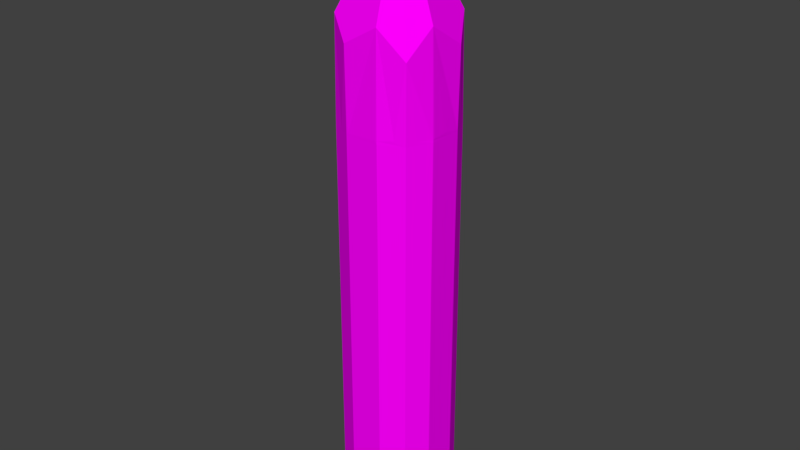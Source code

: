 # Source: WoodSpikeDamaged.blend  (saved by Blender 2.80.69; exported with 4.5.12 LTS)
import bpy
from mathutils import Matrix  # noqa: F401  (used for matrix-valued properties, if any)

bpy.ops.wm.read_factory_settings(use_empty=True)
scene = bpy.context.scene
scene.name = 'Scene'

# ---- collections
col_collection_1 = bpy.data.collections.new('Collection 1'); scene.collection.children.link(col_collection_1)

# ---- images (referenced by path relative to the original .blend; pixels are not part of the script)
import os
ASSET_DIR = os.environ.get("B2B_ASSET_DIR", "")  # directory of the original .blend (textures are referenced by path, not embedded)
HERE = os.path.dirname(os.path.abspath(__file__))  # packed textures are extracted next to this script under _unpacked/

def load_image(name, relpath, width, height, colorspace="sRGB"):
    """Load a texture the original file referenced (path relative to the .blend, or extracted next to this script)."""
    p = next((c for c in (os.path.join(HERE, relpath), os.path.join(ASSET_DIR, relpath)) if relpath and os.path.exists(c)), "")
    if p:
        img = bpy.data.images.load(p, check_existing=True)
        img.name = name
    else:  # same state as the original file: an image datablock whose file is absent (Cycles renders it pink)
        img = bpy.data.images.new(name, width, height)
        img.source = "FILE"
        img.filepath = "//" + (relpath or name)
    img.colorspace_settings.name = colorspace
    return img
img_untitled_002 = load_image('Untitled.002', 'Untitled.002.png', 1024, 1024, 'sRGB')
img_untitled_001 = load_image('Untitled.001', 'Untitled.001.png', 1024, 1024, 'sRGB')

# ---- materials (node trees are filled in below, after node groups)
mat_mat_woodspike_001 = bpy.data.materials.new('mat_woodspike.001')
mat_mat_woodspike_001.alpha_threshold = 0.0
mat_mat_woodspike_001.roughness = 0.5
mat_mat_woodspike_001.line_color = (0.0, 0.0, 0.0, 1.0)
mat_mat_woodspike = bpy.data.materials.new('mat_woodspike')
mat_mat_woodspike.alpha_threshold = 0.0
mat_mat_woodspike.roughness = 0.5
mat_mat_woodspike.line_color = (0.0, 0.0, 0.0, 1.0)

# ---- material node trees
mat_mat_woodspike_001.use_nodes = True; mat_mat_woodspike_001.node_tree.nodes.clear()
_N = mat_mat_woodspike_001.node_tree.nodes; _L = mat_mat_woodspike_001.node_tree.links
n0 = _N.new('ShaderNodeOutputMaterial'); n0.name = 'Material Output'; n0.location = (300, 300)
n1 = _N.new('ShaderNodeBsdfDiffuse'); n1.name = 'Diffuse BSDF'; n1.location = (10, 300)
n2 = _N.new('ShaderNodeTexImage'); n2.name = 'Image Texture'; n2.location = (-231, 278)
n2.width = 140
n2.image = img_untitled_002
_L.new(n1.outputs[0], n0.inputs[0])
_L.new(n2.outputs[0], n1.inputs[0])
n0.is_active_output = True
mat_mat_woodspike.use_nodes = True; mat_mat_woodspike.node_tree.nodes.clear()
_N = mat_mat_woodspike.node_tree.nodes; _L = mat_mat_woodspike.node_tree.links
n0 = _N.new('ShaderNodeOutputMaterial'); n0.name = 'Material Output'; n0.location = (300, 300)
n1 = _N.new('ShaderNodeBsdfDiffuse'); n1.name = 'Diffuse BSDF'; n1.location = (10, 300)
n2 = _N.new('ShaderNodeTexImage'); n2.name = 'Image Texture'; n2.location = (-231, 278)
n2.width = 140
n2.image = img_untitled_001
_L.new(n1.outputs[0], n0.inputs[0])
_L.new(n2.outputs[0], n1.inputs[0])
n0.is_active_output = True

# ---- world
world_world = bpy.data.worlds.new('World'); scene.world = world_world
world_world.color = (0.05088, 0.05088, 0.05088)
world_world.use_sun_shadow = False
world_world.sun_shadow_jitter_overblur = 0.0
world_world.cycles.sampling_method = 'MANUAL'

# ---- meshes
me_cube_002 = bpy.data.meshes.new('Cube.002')
me_cube_002.from_pydata([(0.0, 0.0, 4.49), (0.0, 0.3, 4.026), (0.0, -0.3, 4.0), (-0.3, 0.0, 4.0), (0.3, 0.0, 4.1), (0.3, -0.3, 4.099), (-0.3, -0.3, 4.007), (-0.3, 0.3, 4.045), (0.3, 0.3, 4.064), (0.0, 0.45, 4.043), (0.0, -0.15, 4.262), (-0.45, 0.0, 4.115), (0.15, 0.0, 4.142), (0.0, 0.15, 4.064), (0.0, -0.45, 4.015), (-0.15, 0.0, 4.242), (0.45, 0.0, 4.068), (0.3, -0.15, 4.038), (0.15, -0.3, 4.055), (-0.3, -0.15, 4.117), (-0.15, -0.3, 4.197), (-0.3, 0.15, 4.204), (-0.15, 0.3, 4.003), (0.3, 0.15, 4.045), (0.15, 0.3, 4.008), (0.45, 0.15, 4.021), (0.15, 0.15, 4.201), (0.15, 0.45, 4.041), (-0.15, 0.15, 4.035), (-0.45, 0.15, 4.035), (-0.15, -0.45, 4.03), (-0.45, -0.15, 4.076), (0.15, -0.45, 4.051), (0.15, -0.15, 4.108), (0.45, -0.15, 4.043), (-0.15, -0.15, 4.304), (-0.15, 0.45, 4.012), (-0.3785, -0.3832, 4.994), (0.4003, -0.4003, 4.728), (-0.3859, 0.3866, 4.653), (-0.4502, 0.131, 4.967), (0.1691, 0.5109, 4.744), (-0.1677, -0.5058, 4.801), (0.3781, 0.3807, 4.993), (0.01579, -0.008568, 6.016), (0.5113, 0.1686, 4.768), (0.476, -0.1578, 4.988), (-0.5113, -0.1686, 4.743), (-0.1372, 0.4519, 4.969), (0.157, -0.4818, 4.99), (0.5007, 0.0, 4.045), (0.5004, -0.15, 4.029), (0.4993, -0.1664, 4.027), (0.45, -0.2685, 4.028), (0.4344, -0.3, 4.032), (0.3897, -0.3897, 4.027), (0.3, -0.4348, 4.049), (0.2692, -0.45, 4.045), (0.1663, -0.4994, 4.033), (0.15, -0.5002, 4.034), (0.0, -0.5001, 4.01), (-0.15, -0.5001, 4.02), (-0.2675, -0.45, 4.018), (-0.3, -0.4338, 4.014), (-0.1667, -0.5001, 4.018), (-0.434, -0.3, 4.017), (-0.45, -0.2682, 4.031), (-0.3891, -0.3892, 4.014), (-0.5012, 0.0, 4.076), (-0.5008, -0.15, 4.051), (-0.5007, -0.1668, 4.044), (0.5002, 0.15, 4.014), (-0.5004, 0.15, 4.023), (0.4343, 0.3, 4.038), (0.45, 0.2682, 4.032), (-0.4988, 0.1658, 4.024), (-0.45, 0.2667, 4.036), (0.5002, 0.1667, 4.014), (-0.4334, 0.3, 4.037), (0.3, 0.4343, 4.038), (0.2684, 0.45, 4.036), (-0.3, 0.4334, 4.042), (-0.3891, 0.3891, 4.032), (0.3889, 0.389, 4.028), (-0.2667, 0.45, 4.035), (0.1668, 0.5004, 4.026), (0.15, 0.5004, 4.027), (0.0, 0.5004, 4.029), (-0.1664, 0.4996, 4.008), (-0.15, 0.5001, 4.008)], [], [(36, 89, 87, 9), (35, 15, 0, 10), (34, 16, 50, 51), (33, 12, 4, 17), (32, 18, 5, 56, 57), (31, 11, 3, 19), (30, 20, 2, 14), (29, 76, 78, 7, 21), (28, 22, 1, 13), (27, 86, 85, 80), (26, 24, 8, 23), (25, 74, 77, 71), (23, 8, 73, 74, 25), (4, 23, 25, 16), (16, 25, 71, 50), (13, 1, 24, 26), (0, 13, 26, 12), (12, 26, 23, 4), (9, 87, 86, 27), (1, 9, 27, 24), (24, 27, 80, 79, 8), (21, 7, 22, 28), (3, 21, 28, 15), (15, 28, 13, 0), (11, 29, 21, 3), (14, 2, 18, 32), (10, 0, 12, 33), (2, 10, 33, 18), (18, 33, 17, 5), (17, 4, 16, 34), (5, 17, 34, 53, 54), (19, 3, 15, 35), (6, 19, 35, 20), (20, 35, 10, 2), (7, 81, 84, 36, 22), (22, 36, 9, 1), (8, 79, 83, 73), (40, 47, 44), (38, 46, 44), (43, 41, 44), (39, 40, 44), (42, 49, 44), (47, 37, 44), (37, 42, 44), (49, 38, 44), (46, 45, 44), (45, 43, 44), (41, 48, 44), (48, 39, 44), (65, 6, 63, 67), (63, 6, 20, 30, 62), (60, 14, 32, 59), (81, 7, 78, 82), (52, 51, 50, 71, 77, 45, 46), (53, 34, 51, 52), (70, 66, 65, 67, 37, 47), (75, 72, 68, 69, 70, 47, 40), (77, 74, 73, 83, 43, 45), (76, 29, 72, 75), (89, 36, 84, 88), (55, 54, 53, 52, 46, 38), (64, 61, 60, 59, 58, 49, 42), (62, 30, 61, 64), (82, 78, 76, 75, 40, 39), (67, 63, 62, 64, 42, 37), (59, 32, 57, 58), (83, 79, 80, 85, 41, 43), (69, 31, 66, 70), (88, 84, 81, 82, 39, 48), (72, 29, 11, 68), (85, 86, 87, 89, 88, 48, 41), (68, 11, 31, 69), (58, 57, 56, 55, 38, 49), (56, 5, 54, 55), (66, 31, 19, 6, 65), (61, 30, 14, 60)])
_uv = me_cube_002.uv_layers.new(name='UVMap')
_uv.uv.foreach_set('vector', [0.2804, 0.8855, 0.2647, 0.8855, 0.2645, 0.8363, 0.2801, 0.8361, 0.4648, 0.8822, 0.4185, 0.8829, 0.4147, 0.8309, 0.4656, 0.8337, 0.4696, 0.6894, 0.4219, 0.689, 0.4224, 0.6727, 0.4699, 0.6731, 0.4682, 0.7866, 0.4204, 0.7861, 0.4213, 0.7376, 0.4695, 0.7385, 0.5637, 0.7875, 0.5163, 0.7873, 0.5158, 0.7378, 0.559, 0.7385, 0.5639, 0.7486, 0.4681, 0.983, 0.4202, 0.9825, 0.4222, 0.9349, 0.4676, 0.9335, 0.5637, 0.8857, 0.5137, 0.8836, 0.5171, 0.837, 0.5641, 0.8369, 0.3743, 0.9834, 0.3375, 0.9833, 0.327, 0.9779, 0.327, 0.9342, 0.3717, 0.9323, 0.3746, 0.8854, 0.3278, 0.8857, 0.3276, 0.8364, 0.3743, 0.836, 0.2803, 0.7871, 0.2646, 0.7873, 0.2647, 0.7818, 0.2805, 0.7485, 0.3722, 0.7853, 0.3281, 0.7876, 0.3273, 0.7379, 0.3749, 0.7382, 0.3754, 0.6895, 0.338, 0.6893, 0.3703, 0.6732, 0.3756, 0.6732, 0.3749, 0.7382, 0.3273, 0.7379, 0.3279, 0.6944, 0.338, 0.6893, 0.3754, 0.6895, 0.4213, 0.7376, 0.3749, 0.7382, 0.3754, 0.6895, 0.4219, 0.689, 0.4219, 0.689, 0.3754, 0.6895, 0.3756, 0.6732, 0.4224, 0.6727, 0.3743, 0.836, 0.3276, 0.8364, 0.3281, 0.7876, 0.3722, 0.7853, 0.6879, 0.7958, 0.6258, 0.6768, 0.6879, 0.6929, 0.6776, 0.6727, 0.4204, 0.7861, 0.3722, 0.7853, 0.3749, 0.7382, 0.4213, 0.7376, 0.2801, 0.8361, 0.2645, 0.8363, 0.2646, 0.7873, 0.2803, 0.7871, 0.3276, 0.8364, 0.2801, 0.8361, 0.2803, 0.7871, 0.3281, 0.7876, 0.3281, 0.7876, 0.2803, 0.7871, 0.2805, 0.7485, 0.2854, 0.7382, 0.3273, 0.7379, 0.3717, 0.9323, 0.327, 0.9342, 0.3278, 0.8857, 0.3746, 0.8854, 0.4222, 0.9349, 0.3717, 0.9323, 0.3746, 0.8854, 0.4185, 0.8829, 0.6093, 0.7481, 0.5799, 0.692, 0.6258, 0.6768, 0.6879, 0.7958, 0.4202, 0.9825, 0.3743, 0.9834, 0.3717, 0.9323, 0.4222, 0.9349, 0.5641, 0.8369, 0.5171, 0.837, 0.5163, 0.7873, 0.5637, 0.7875, 0.7312, 0.7123, 0.7, 0.7951, 0.6879, 0.6947, 0.7312, 0.6727, 0.5171, 0.837, 0.4656, 0.8337, 0.4682, 0.7866, 0.5163, 0.7873, 0.5163, 0.7873, 0.4682, 0.7866, 0.4695, 0.7385, 0.5158, 0.7378, 0.4695, 0.7385, 0.4213, 0.7376, 0.4219, 0.689, 0.4696, 0.6894, 0.5158, 0.7378, 0.4695, 0.7385, 0.4696, 0.6894, 0.5072, 0.6896, 0.517, 0.6947, 0.0501, 0.7266, 0.08515, 0.7768, 0.01805, 0.7701, 0.0, 0.7205, 0.08515, 0.679, 0.0501, 0.7266, 0.0, 0.7205, 0.03419, 0.6729, 0.5137, 0.8836, 0.4648, 0.8822, 0.4656, 0.8337, 0.5171, 0.837, 0.327, 0.9342, 0.285, 0.9342, 0.2799, 0.9234, 0.2804, 0.8855, 0.3278, 0.8857, 0.3278, 0.8857, 0.2804, 0.8855, 0.2801, 0.8361, 0.3276, 0.8364, 0.3273, 0.7379, 0.2854, 0.7382, 0.3, 0.7093, 0.3279, 0.6944, 0.9242, 0.3657, 0.8337, 0.4445, 0.8586, 0.0, 0.2645, 0.2395, 0.3392, 0.3175, 0.4009, 0.6727, 0.0, 0.3117, 0.06987, 0.2274, 0.09435, 0.6729, 0.2482, 0.2193, 0.2645, 0.3392, 0.09435, 0.6729, 0.6904, 0.4088, 0.5886, 0.3453, 0.6373, 0.0, 0.8337, 0.4445, 0.7605, 0.3572, 0.8586, 0.0, 0.7577, 0.3437, 0.6904, 0.4088, 0.6373, 0.0, 0.5886, 0.3453, 0.5111, 0.428, 0.6373, 0.0, 0.3392, 0.3175, 0.4403, 0.2425, 0.4009, 0.6727, 0.4403, 0.2425, 0.5111, 0.3207, 0.4009, 0.6727, 0.06987, 0.2274, 0.1614, 0.3098, 0.09435, 0.6729, 0.1614, 0.3098, 0.2482, 0.2193, 0.09435, 0.6729, 0.5163, 0.9786, 0.5166, 0.9349, 0.5587, 0.9349, 0.5445, 0.964, 0.5587, 0.9349, 0.5166, 0.9349, 0.5137, 0.8836, 0.5637, 0.8857, 0.5637, 0.9243, 0.5799, 0.837, 0.5641, 0.8369, 0.5637, 0.7875, 0.5798, 0.7877, 0.285, 0.9342, 0.327, 0.9342, 0.327, 0.9779, 0.299, 0.9634, 0.3336, 0.00649, 0.3387, 0.006867, 0.3859, 0.01117, 0.433, 0.0001185, 0.4383, 0.0, 0.4403, 0.2425, 0.3392, 0.3175, 0.5072, 0.6896, 0.4696, 0.6894, 0.4699, 0.6731, 0.4751, 0.6735, 0.8326, 0.667, 0.7985, 0.6687, 0.7877, 0.6722, 0.7577, 0.6712, 0.7605, 0.3572, 0.8337, 0.4445, 0.936, 0.6701, 0.9312, 0.6705, 0.8846, 0.6553, 0.8379, 0.6647, 0.8326, 0.667, 0.8337, 0.4445, 0.9242, 0.3657, 0.4383, 0.0, 0.4715, 0.007719, 0.482, 0.01025, 0.5111, 0.009065, 0.5111, 0.3207, 0.4403, 0.2425, 0.3375, 0.9833, 0.3743, 0.9834, 0.3744, 1.0, 0.3694, 0.9995, 0.2647, 0.8855, 0.2804, 0.8855, 0.2799, 0.9234, 0.2649, 0.8909, 0.2664, 0.01421, 0.2934, 0.01272, 0.3029, 0.0104, 0.3336, 0.00649, 0.3392, 0.3175, 0.2645, 0.2395, 0.6874, 0.6639, 0.6821, 0.6633, 0.6348, 0.6659, 0.5876, 0.6577, 0.5824, 0.6577, 0.5886, 0.3453, 0.6904, 0.4088, 0.5637, 0.9243, 0.5637, 0.8857, 0.5796, 0.8859, 0.5796, 0.8914, 1.0, 0.6579, 0.9745, 0.66, 0.965, 0.6618, 0.936, 0.6701, 0.9242, 0.3657, 1.0, 0.4593, 0.7577, 0.6635, 0.7295, 0.6641, 0.7192, 0.6631, 0.6874, 0.6639, 0.6904, 0.4088, 0.7577, 0.3437, 0.5798, 0.7877, 0.5637, 0.7875, 0.5639, 0.7486, 0.5795, 0.7824, 0.02012, 0.003902, 0.04717, 0.005646, 0.05692, 0.004611, 0.08836, 0.0, 0.06987, 0.2274, 0.0, 0.3117, 0.4685, 0.9999, 0.4681, 0.983, 0.5061, 0.9837, 0.4738, 1.0, 0.1935, 0.001325, 0.225, 0.01577, 0.2356, 0.01991, 0.2645, 0.02171, 0.2482, 0.2193, 0.1614, 0.3098, 0.3744, 1.0, 0.3743, 0.9834, 0.4202, 0.9825, 0.4208, 0.9997, 0.08836, 0.0, 0.09361, 0.0005545, 0.1407, 0.004295, 0.1883, 0.0009228, 0.1935, 0.001325, 0.1614, 0.3098, 0.06987, 0.2274, 0.4208, 0.9997, 0.4202, 0.9825, 0.4681, 0.983, 0.4685, 0.9999, 0.5824, 0.6577, 0.5501, 0.6523, 0.5404, 0.6505, 0.5121, 0.6561, 0.5111, 0.428, 0.5886, 0.3453, 0.559, 0.7385, 0.5158, 0.7378, 0.517, 0.6947, 0.5453, 0.7094, 0.5061, 0.9837, 0.4681, 0.983, 0.4676, 0.9335, 0.5166, 0.9349, 0.5163, 0.9786, 0.5796, 0.8859, 0.5637, 0.8857, 0.5641, 0.8369, 0.5799, 0.837])
_uv.active_render = True
_uv = me_cube_002.uv_layers.new(name='UVMap.001')
_uv.uv.foreach_set('vector', [0.0, 0.0, 0.0, 0.0, 0.0, 0.0, 0.0, 0.0, 0.0, 0.0, 0.0, 0.0, 0.0, 0.0, 0.0, 0.0, 0.0, 0.0, 0.0, 0.0, 0.0, 0.0, 0.0, 0.0, 0.0, 0.0, 0.0, 0.0, 0.0, 0.0, 0.0, 0.0, 0.0, 0.0, 0.0, 0.0, 0.0, 0.0, 0.0, 0.0, 0.0, 0.0, 0.0, 0.0, 0.0, 0.0, 0.0, 0.0, 0.0, 0.0, 0.0, 0.0, 0.0, 0.0, 0.0, 0.0, 0.0, 0.0, 0.0, 0.0, 0.0, 0.0, 0.0, 0.0, 0.0, 0.0, 0.0, 0.0, 0.0, 0.0, 0.0, 0.0, 0.0, 0.0, 0.0, 0.0, 0.0, 0.0, 0.0, 0.0, 0.0, 0.0, 0.0, 0.0, 0.0, 0.0, 0.0, 0.0, 0.0, 0.0, 0.0, 0.0, 0.0, 0.0, 0.0, 0.0, 0.0, 0.0, 0.0, 0.0, 0.0, 0.0, 0.0, 0.0, 0.0, 0.0, 0.0, 0.0, 0.0, 0.0, 0.0, 0.0, 0.0, 0.0, 0.0, 0.0, 0.0, 0.0, 0.0, 0.0, 0.0, 0.0, 0.0, 0.0, 0.0, 0.0, 0.0, 0.0, 0.0, 0.0, 0.0, 0.0, 0.0, 0.0, 0.0, 0.0, 0.0, 0.0, 0.0, 0.0, 0.0, 0.0, 0.0, 0.0, 0.0, 0.0, 0.0, 0.0, 0.0, 0.0, 0.0, 0.0, 0.0, 0.0, 0.0, 0.0, 0.0, 0.0, 0.0, 0.0, 0.0, 0.0, 0.0, 0.0, 0.0, 0.0, 0.0, 0.0, 0.0, 0.0, 0.0, 0.0, 0.0, 0.0, 0.0, 0.0, 0.0, 0.0, 0.0, 0.0, 0.0, 0.0, 0.0, 0.0, 0.0, 0.0, 0.0, 0.0, 0.0, 0.0, 0.0, 0.0, 0.0, 0.0, 0.0, 0.0, 0.0, 0.0, 0.0, 0.0, 0.0, 0.0, 0.0, 0.0, 0.0, 0.0, 0.0, 0.0, 0.0, 0.0, 0.0, 0.0, 0.0, 0.0, 0.0, 0.0, 0.0, 0.0, 0.0, 0.0, 0.0, 0.0, 0.0, 0.0, 0.0, 0.0, 0.0, 0.0, 0.0, 0.0, 0.0, 0.0, 0.0, 0.0, 0.0, 0.0, 0.0, 0.0, 0.0, 0.0, 0.0, 0.0, 0.0, 0.0, 0.0, 0.0, 0.0, 0.0, 0.0, 0.0, 0.0, 0.0, 0.0, 0.0, 0.0, 0.0, 0.0, 0.0, 0.0, 0.0, 0.0, 0.0, 0.0, 0.0, 0.0, 0.0, 0.0, 0.0, 0.0, 0.0, 0.0, 0.0, 0.0, 0.0, 0.0, 0.0, 0.0, 0.0, 0.0, 0.0, 0.0, 0.0, 0.0, 0.0, 0.0, 0.0, 0.0, 0.0, 0.0, 0.0, 0.0, 0.0, 0.0, 0.0, 0.0, 0.0, 0.0, 0.0, 0.0, 0.0, 0.0, 0.0, 0.0, 0.0, 0.0, 0.0, 0.0, 0.0, 0.0, 0.0, 0.0, 0.0, 0.0, 0.0, 0.0, 0.0, 0.0, 0.0, 0.0, 0.0, 0.0, 0.0, 0.0, 0.0, 0.0, 0.0, 0.0, 0.0, 0.0, 0.0, 0.0, 0.0, 0.0, 0.0, 0.0, 0.0, 0.0, 0.0, 0.0, 0.0, 0.0, 0.0, 0.0, 0.0, 0.0, 0.0, 0.0, 0.0, 0.0, 0.0, 0.0, 0.0, 0.0, 0.0, 0.0, 0.0, 0.0, 0.0, 0.0, 0.0, 0.0, 0.0, 0.0, 0.0, 0.0, 0.0, 0.0, 0.0, 0.0, 0.0, 0.0, 0.0, 0.0, 0.0, 0.0, 0.0, 0.0, 0.0, 0.0, 0.0, 0.0, 0.0, 0.0, 0.0, 0.0, 0.0, 0.0, 0.0, 0.0, 0.0, 0.0, 0.0, 0.0, 0.0, 0.0, 0.0, 0.0, 0.0, 0.0, 0.0, 0.0, 0.0, 0.0, 0.0, 0.0, 0.0, 0.0, 0.0, 0.0, 0.0, 0.0, 0.0, 0.0, 0.0, 0.0, 0.0, 0.0, 0.0, 0.0, 0.0, 0.0, 0.0, 0.0, 0.0, 0.0, 0.0, 0.0, 0.0, 0.0, 0.0, 0.0, 0.0, 0.0, 0.0, 0.0, 0.0, 0.0, 0.0, 0.0, 0.0, 0.0, 0.0, 0.0, 0.0, 0.0, 0.0, 0.0, 0.0, 0.0, 0.0, 0.0, 0.0, 0.0, 0.0, 0.0, 0.0, 0.0, 0.0, 0.0, 0.0, 0.0, 0.0, 0.0, 0.0, 0.0, 0.0, 0.0, 0.0, 0.0, 0.0, 0.0, 0.0, 0.0, 0.0, 0.0, 0.0, 0.0, 0.0, 0.0, 0.0, 0.0, 0.0, 0.0, 0.0, 0.0, 0.0, 0.0, 0.0, 0.0, 0.0, 0.0, 0.0, 0.0, 0.0, 0.0, 0.0, 0.0, 0.0, 0.0, 0.0, 0.0, 0.0, 0.0, 0.0, 0.0, 0.0, 0.0, 0.0, 0.0, 0.0, 0.0, 0.0, 0.0, 0.0, 0.0, 0.0, 0.0, 0.0, 0.0, 0.0, 0.0, 0.0, 0.0, 0.0, 0.0, 0.0, 0.0, 0.0, 0.0, 0.0, 0.0, 0.0, 0.0, 0.0, 0.0, 0.0, 0.0, 0.0, 0.0, 0.0, 0.0, 0.0, 0.0, 0.0, 0.0, 0.0, 0.0, 0.0, 0.0, 0.0, 0.0, 0.0, 0.0, 0.0, 0.0, 0.0, 0.0, 0.0, 0.0, 0.0, 0.0, 0.0, 0.0, 0.0, 0.0, 0.0, 0.0, 0.0, 0.0, 0.0, 0.0, 0.0, 0.0, 0.0, 0.0, 0.0, 0.0, 0.0, 0.0, 0.0, 0.0, 0.0, 0.0, 0.0, 0.0, 0.0, 0.0, 0.0, 0.0, 0.0, 0.0, 0.0, 0.0, 0.0, 0.0, 0.0, 0.0, 0.0, 0.0, 0.0, 0.0, 0.0, 0.0, 0.0, 0.0, 0.0, 0.0, 0.0, 0.0, 0.0, 0.0, 0.0, 0.0, 0.0, 0.0, 0.0, 0.0, 0.0, 0.0, 0.0, 0.0, 0.0, 0.0, 0.0, 0.0, 0.0, 0.0, 0.0, 0.0, 0.0, 0.0, 0.0, 0.0, 0.0, 0.0, 0.0, 0.0, 0.0, 0.0, 0.0, 0.0, 0.0, 0.0, 0.0, 0.0, 0.0, 0.0, 0.0, 0.0, 0.0, 0.0, 0.0, 0.0, 0.0, 0.0, 0.0])
me_cube_002.materials.append(mat_mat_woodspike_001)
me_cube_002.use_remesh_preserve_volume = False
me_cube_002.use_remesh_preserve_attributes = False
me_cube_002.use_mirror_vertex_groups = False
me_cube_002.update()
me_cube_003 = bpy.data.meshes.new('Cube.003')
me_cube_003.from_pydata([(0.0, 0.0, 4.49), (0.0, 0.3, 4.026), (0.0, -0.3, 4.0), (-0.3, 0.0, 4.0), (0.3, 0.0, 4.1), (0.3, -0.3, 4.099), (-0.3, -0.3, 4.007), (-0.3, 0.3, 4.045), (0.3, 0.3, 4.064), (0.0, 0.45, 4.043), (0.0, -0.15, 4.262), (-0.45, 0.0, 4.115), (0.15, 0.0, 4.142), (0.0, 0.15, 4.064), (0.0, -0.45, 4.015), (-0.15, 0.0, 4.242), (0.45, 0.0, 4.068), (0.3, -0.15, 4.038), (0.15, -0.3, 4.055), (-0.3, -0.15, 4.117), (-0.15, -0.3, 4.197), (-0.3, 0.15, 4.204), (-0.15, 0.3, 4.003), (0.3, 0.15, 4.045), (0.15, 0.3, 4.008), (0.45, 0.15, 4.021), (0.15, 0.15, 4.201), (0.15, 0.45, 4.041), (-0.15, 0.15, 4.035), (-0.45, 0.15, 4.035), (-0.15, -0.45, 4.03), (-0.45, -0.15, 4.076), (0.15, -0.45, 4.051), (0.15, -0.15, 4.108), (0.45, -0.15, 4.043), (-0.15, -0.15, 4.304), (-0.15, 0.45, 4.012), (0.3893, 0.3893, 0.0), (0.3893, -0.3893, 0.0), (-0.3893, -0.3893, 0.0), (-0.3893, 0.3893, 0.0), (0.3893, 0.3893, 1.0), (0.3893, -0.3893, 1.0), (-0.3893, -0.3893, 1.0), (-0.3893, 0.3893, 1.0), (0.5, 0.1667, 0.0), (0.5, -0.1667, 0.0), (-0.5, -0.1667, 0.0), (-0.5, 0.1667, 0.0), (0.5, 0.1667, 1.0), (0.5, -0.1667, 1.0), (-0.5, -0.1667, 1.0), (-0.5, 0.1667, 1.0), (0.1667, 0.5, 0.0), (-0.1667, 0.5, 0.0), (0.1667, -0.5, 0.0), (-0.1667, -0.5, 0.0), (0.1667, 0.5, 1.0), (-0.1667, 0.5, 1.0), (0.1667, -0.5, 1.0), (-0.1667, -0.5, 1.0), (-0.3893, 0.3893, 3.0), (-0.3893, -0.3893, 3.0), (0.3893, -0.3893, 3.0), (0.3893, 0.3893, 3.0), (0.1667, 0.1667, 0.0), (-0.1667, 0.1667, 0.0), (0.1667, -0.1667, 0.0), (-0.1667, -0.1667, 0.0), (0.3893, 0.3893, 2.0), (0.3893, -0.3893, 2.0), (-0.3893, -0.3893, 2.0), (-0.3893, 0.3893, 2.0), (0.5, 0.1667, 2.0), (0.5, -0.1667, 2.0), (-0.5, -0.1667, 2.0), (-0.5, 0.1667, 2.0), (0.1667, 0.5, 2.0), (-0.1667, 0.5, 2.0), (0.1667, -0.5, 2.0), (-0.1667, -0.5, 2.0), (0.3893, 0.3893, 4.0), (0.3893, -0.3893, 4.0), (-0.3893, -0.3893, 4.0), (-0.3893, 0.3893, 4.0), (0.5, 0.1667, 3.0), (0.5, -0.1667, 3.0), (-0.5, -0.1667, 3.0), (-0.5, 0.1667, 3.0), (0.1667, 0.5, 3.0), (-0.1667, 0.5, 3.0), (0.1667, -0.5, 3.0), (-0.1667, -0.5, 3.0), (0.5, 0.1667, 4.0), (0.5, -0.1667, 4.0), (-0.5, -0.1667, 4.0), (-0.5, 0.1667, 4.0), (0.1667, 0.5, 4.0), (-0.1667, 0.5, 4.0), (0.1667, -0.5, 4.0), (-0.1667, -0.5, 4.0), (0.5007, 0.0, 4.045), (0.5004, -0.15, 4.029), (0.4993, -0.1664, 4.027), (0.45, -0.2685, 4.028), (0.4344, -0.3, 4.032), (0.3897, -0.3897, 4.027), (0.3, -0.4348, 4.049), (0.2692, -0.45, 4.045), (0.1663, -0.4994, 4.033), (0.15, -0.5002, 4.034), (0.0, -0.5001, 4.01), (-0.15, -0.5001, 4.02), (-0.2675, -0.45, 4.018), (-0.3, -0.4338, 4.014), (-0.1667, -0.5001, 4.018), (-0.434, -0.3, 4.017), (-0.45, -0.2682, 4.031), (-0.3891, -0.3892, 4.014), (-0.5012, 0.0, 4.076), (-0.5008, -0.15, 4.051), (-0.5007, -0.1668, 4.044), (0.5002, 0.15, 4.014), (-0.5004, 0.15, 4.023), (0.4343, 0.3, 4.038), (0.45, 0.2682, 4.032), (-0.4988, 0.1658, 4.024), (-0.45, 0.2667, 4.036), (0.5002, 0.1667, 4.014), (-0.4334, 0.3, 4.037), (0.3, 0.4343, 4.038), (0.2684, 0.45, 4.036), (-0.3, 0.4334, 4.042), (-0.3891, 0.3891, 4.032), (0.3889, 0.389, 4.028), (-0.2667, 0.45, 4.035), (0.1668, 0.5004, 4.026), (0.15, 0.5004, 4.027), (0.0, 0.5004, 4.029), (-0.1664, 0.4996, 4.008), (-0.15, 0.5001, 4.008)], [], [(36, 9, 138, 140), (35, 10, 0, 15), (34, 102, 101, 16), (33, 17, 4, 12), (32, 108, 107, 5, 18), (31, 19, 3, 11), (30, 14, 2, 20), (29, 21, 7, 129, 127), (28, 13, 1, 22), (27, 131, 136, 137), (26, 23, 8, 24), (25, 122, 128, 125), (23, 25, 125, 124, 8), (4, 16, 25, 23), (16, 101, 122, 25), (13, 26, 24, 1), (0, 12, 26, 13), (12, 4, 23, 26), (9, 27, 137, 138), (1, 24, 27, 9), (24, 8, 130, 131, 27), (21, 28, 22, 7), (3, 15, 28, 21), (15, 0, 13, 28), (11, 3, 21, 29), (14, 32, 18, 2), (10, 33, 12, 0), (2, 18, 33, 10), (18, 5, 17, 33), (17, 34, 16, 4), (5, 105, 104, 34, 17), (19, 35, 15, 3), (6, 20, 35, 19), (20, 2, 10, 35), (7, 22, 36, 135, 132), (22, 1, 9, 36), (8, 124, 134, 130), (68, 56, 39, 47), (50, 49, 73, 74), (46, 50, 42, 38), (56, 60, 43, 39), (48, 52, 44, 40), (58, 54, 40, 44), (39, 43, 51, 47), (47, 51, 52, 48), (37, 41, 49, 45), (45, 49, 50, 46), (59, 42, 70, 79), (43, 60, 80, 71), (54, 66, 48, 40), (66, 68, 47, 48), (45, 46, 67, 65), (65, 67, 68, 66), (37, 45, 65, 53), (53, 65, 66, 54), (49, 41, 69, 73), (57, 58, 78, 77), (58, 44, 72, 78), (52, 51, 75, 76), (41, 37, 53, 57), (57, 53, 54, 58), (38, 42, 59, 55), (55, 59, 60, 56), (41, 57, 77, 69), (42, 50, 74, 70), (46, 38, 55, 67), (67, 55, 56, 68), (78, 72, 61, 90), (77, 78, 90, 89), (73, 69, 64, 85), (76, 75, 87, 88), (70, 74, 86, 63), (69, 77, 89, 64), (72, 76, 88, 61), (80, 79, 91, 92), (75, 71, 62, 87), (44, 52, 76, 72), (60, 59, 79, 80), (51, 43, 71, 75), (90, 61, 84, 98), (89, 90, 98, 97), (85, 64, 81, 93), (88, 87, 95, 96), (63, 86, 94, 82), (64, 89, 97, 81), (61, 88, 96, 84), (92, 91, 99, 100), (87, 62, 83, 95), (74, 73, 85, 86), (79, 70, 63, 91), (71, 80, 92, 62), (97, 98, 139, 140, 138, 137, 136), (93, 81, 134, 124, 125, 128), (96, 95, 121, 120, 119, 123, 126), (82, 94, 103, 104, 105, 106), (81, 97, 136, 131, 130, 134), (84, 96, 126, 127, 129, 133), (100, 99, 109, 110, 111, 112, 115), (95, 83, 118, 116, 117, 121), (83, 100, 115, 113, 114, 118), (86, 85, 93, 94), (91, 63, 82, 99), (62, 92, 100, 83), (98, 84, 133, 132, 135, 139), (94, 93, 128, 122, 101, 102, 103), (99, 82, 106, 107, 108, 109), (116, 118, 114, 6), (114, 113, 30, 20, 6), (111, 110, 32, 14), (132, 133, 129, 7), (104, 103, 102, 34), (127, 126, 123, 29), (140, 139, 135, 36), (113, 115, 112, 30), (110, 109, 108, 32), (120, 121, 117, 31), (123, 119, 11, 29), (119, 120, 31, 11), (107, 106, 105, 5), (117, 116, 6, 19, 31), (112, 111, 14, 30)])
_uv = me_cube_003.uv_layers.new(name='UVMap')
_uv.uv.foreach_set('vector', [0.9878, 0.1597, 0.9878, 0.1227, 1.0, 0.1228, 0.9999, 0.1597, 0.805, 0.9286, 0.8044, 0.8922, 0.8413, 0.8899, 0.8413, 0.9286, 0.8418, 0.01248, 0.8418, 0.0002353, 0.8783, 0.0, 0.8783, 0.01224, 0.8421, 0.08553, 0.8419, 0.04931, 0.8785, 0.04877, 0.8786, 0.08522, 0.7691, 0.08607, 0.769, 0.05688, 0.7727, 0.0493, 0.8056, 0.04886, 0.8055, 0.08599, 0.8422, 0.2329, 0.8423, 0.1958, 0.8785, 0.1967, 0.8787, 0.2326, 0.7691, 0.1598, 0.769, 0.1231, 0.8055, 0.1232, 0.8059, 0.1584, 0.915, 0.2332, 0.9153, 0.195, 0.9514, 0.1963, 0.9515, 0.229, 0.9434, 0.2331, 0.9149, 0.1596, 0.9149, 0.1226, 0.9513, 0.1228, 0.9513, 0.1598, 0.9877, 0.0859, 0.9877, 0.05691, 0.9999, 0.08189, 0.9999, 0.086, 0.9152, 0.08471, 0.9148, 0.04917, 0.9513, 0.04898, 0.9512, 0.08621, 0.9147, 0.01257, 0.9147, 0.0003181, 0.9187, 0.0003134, 0.9434, 0.01246, 0.9148, 0.04917, 0.9147, 0.01257, 0.9434, 0.01246, 0.9512, 0.01626, 0.9513, 0.04898, 0.8785, 0.04877, 0.8783, 0.01224, 0.9147, 0.01257, 0.9148, 0.04917, 0.8783, 0.01224, 0.8783, 0.0, 0.9147, 0.0003181, 0.9147, 0.01257, 0.9149, 0.1226, 0.9152, 0.08471, 0.9512, 0.08621, 0.9513, 0.1228, 0.8512, 0.6286, 0.8442, 0.7212, 0.8512, 0.7097, 0.8034, 0.7224, 0.8786, 0.08522, 0.8785, 0.04877, 0.9148, 0.04917, 0.9152, 0.08471, 0.9878, 0.1227, 0.9877, 0.0859, 0.9999, 0.086, 1.0, 0.1228, 0.9513, 0.1228, 0.9512, 0.08621, 0.9877, 0.0859, 0.9878, 0.1227, 0.9512, 0.08621, 0.9513, 0.04898, 0.9839, 0.04914, 0.9877, 0.05691, 0.9877, 0.0859, 0.9153, 0.195, 0.9149, 0.1596, 0.9513, 0.1598, 0.9514, 0.1963, 0.8785, 0.1967, 0.8789, 0.158, 0.9149, 0.1596, 0.9153, 0.195, 0.791, 0.6653, 0.8512, 0.6286, 0.8034, 0.7224, 0.768, 0.7114, 0.8787, 0.2326, 0.8785, 0.1967, 0.9153, 0.195, 0.915, 0.2332, 0.769, 0.1231, 0.7691, 0.08607, 0.8055, 0.08599, 0.8055, 0.1232, 0.768, 0.9274, 0.768, 0.8899, 0.8044, 0.8981, 0.8044, 0.9834, 0.8129, 0.8783, 0.7757, 0.8899, 0.768, 0.8796, 0.7744, 0.8273, 0.8055, 0.08599, 0.8056, 0.04886, 0.8419, 0.04931, 0.8421, 0.08553, 0.8419, 0.04931, 0.8418, 0.01248, 0.8783, 0.01224, 0.8785, 0.04877, 0.8056, 0.04886, 0.8054, 0.01643, 0.813, 0.01263, 0.8418, 0.01248, 0.8419, 0.04931, 0.8044, 0.7683, 0.8044, 0.7224, 0.8409, 0.7375, 0.8409, 0.7968, 0.768, 0.7951, 0.768, 0.7486, 0.8044, 0.7224, 0.8044, 0.7683, 0.8129, 0.8176, 0.8129, 0.8783, 0.7744, 0.8273, 0.7972, 0.7968, 0.9514, 0.1963, 0.9513, 0.1598, 0.9878, 0.1597, 0.9879, 0.1881, 0.9838, 0.1962, 0.9513, 0.1598, 0.9513, 0.1228, 0.9878, 0.1227, 0.9878, 0.1597, 0.9513, 0.04898, 0.9512, 0.01626, 0.9728, 0.02742, 0.9839, 0.04914, 0.8378, 0.3899, 0.7568, 0.3899, 0.7837, 0.3353, 0.8378, 0.3081, 0.5135, 0.7471, 0.4325, 0.7471, 0.4325, 0.5018, 0.5135, 0.5018, 0.5135, 0.9925, 0.5135, 0.7471, 0.5676, 0.7472, 0.5676, 0.9926, 0.3244, 0.9935, 0.3244, 0.7481, 0.3784, 0.7481, 0.3784, 0.9935, 0.05408, 2.129e-05, 0.05408, 0.2454, 7.241e-08, 0.2454, 0.0, 0.0, 0.7021, 0.2453, 0.7021, 0.0, 0.7568, 0.000669, 0.7568, 0.2459, 0.1892, 3.856e-09, 0.1892, 0.2454, 0.1351, 0.2454, 0.1351, 2.129e-05, 0.1351, 2.129e-05, 0.1351, 0.2454, 0.05408, 0.2454, 0.05408, 2.129e-05, 0.3784, 0.9926, 0.3784, 0.7472, 0.4325, 0.7471, 0.4325, 0.9925, 0.4325, 0.9925, 0.4325, 0.7471, 0.5135, 0.7471, 0.5135, 0.9925, 0.2434, 0.7481, 0.1893, 0.7481, 0.1893, 0.5028, 0.2434, 0.5028, 0.3784, 0.7481, 0.3244, 0.7481, 0.3244, 0.5028, 0.3784, 0.5028, 0.9998, 0.3899, 0.9188, 0.3899, 0.9188, 0.3081, 0.9729, 0.3353, 0.9188, 0.3899, 0.8378, 0.3899, 0.8378, 0.3081, 0.9188, 0.3081, 0.9188, 0.5535, 0.8378, 0.5535, 0.8378, 0.4717, 0.9188, 0.4717, 0.9188, 0.4717, 0.8378, 0.4717, 0.8378, 0.3899, 0.9188, 0.3899, 0.9729, 0.5263, 0.9188, 0.5535, 0.9188, 0.4717, 0.9998, 0.4717, 0.9998, 0.4717, 0.9188, 0.4717, 0.9188, 0.3899, 0.9998, 0.3899, 0.4325, 0.7471, 0.3784, 0.7472, 0.3784, 0.5019, 0.4325, 0.5018, 0.6211, 0.2453, 0.7021, 0.2453, 0.7021, 0.4905, 0.6211, 0.4906, 0.7021, 0.2453, 0.7568, 0.2459, 0.7568, 0.4912, 0.7021, 0.4905, 0.05408, 0.2454, 0.1351, 0.2454, 0.1351, 0.4907, 0.05408, 0.4907, 0.5677, 0.2461, 0.5677, 0.0007907, 0.6211, 5.213e-05, 0.6211, 0.2453, 0.6211, 0.2453, 0.6211, 5.213e-05, 0.7021, 0.0, 0.7021, 0.2453, 0.1893, 0.9935, 0.1893, 0.7481, 0.2434, 0.7481, 0.2434, 0.9935, 0.2434, 0.9935, 0.2434, 0.7481, 0.3244, 0.7481, 0.3244, 0.9935, 0.5677, 0.2461, 0.6211, 0.2453, 0.6211, 0.4906, 0.5677, 0.4913, 0.5676, 0.7472, 0.5135, 0.7471, 0.5135, 0.5018, 0.5676, 0.5019, 0.8378, 0.5535, 0.7837, 0.5263, 0.7568, 0.4717, 0.8378, 0.4717, 0.8378, 0.4717, 0.7568, 0.4717, 0.7568, 0.3899, 0.8378, 0.3899, 0.7021, 0.4905, 0.7568, 0.4912, 0.7568, 0.7365, 0.7021, 0.7358, 0.6211, 0.4906, 0.7021, 0.4905, 0.7021, 0.7358, 0.6211, 0.7359, 0.4325, 0.5018, 0.3784, 0.5019, 0.3784, 0.2565, 0.4325, 0.2564, 0.05408, 0.4907, 0.1351, 0.4907, 0.1351, 0.7361, 0.05408, 0.7361, 0.5676, 0.5019, 0.5135, 0.5018, 0.5135, 0.2564, 0.5676, 0.2565, 0.5677, 0.4913, 0.6211, 0.4906, 0.6211, 0.7359, 0.5677, 0.7366, 7.966e-08, 0.4907, 0.05408, 0.4907, 0.05408, 0.7361, 1.086e-07, 0.7361, 0.3244, 0.5028, 0.2434, 0.5028, 0.2434, 0.2574, 0.3244, 0.2574, 0.1351, 0.4907, 0.1892, 0.4907, 0.1892, 0.7361, 0.1351, 0.7361, 7.241e-08, 0.2454, 0.05408, 0.2454, 0.05408, 0.4907, 7.966e-08, 0.4907, 0.3244, 0.7481, 0.2434, 0.7481, 0.2434, 0.5028, 0.3244, 0.5028, 0.1351, 0.2454, 0.1892, 0.2454, 0.1892, 0.4907, 0.1351, 0.4907, 0.7021, 0.7358, 0.7568, 0.7365, 0.7568, 0.9817, 0.7021, 0.9811, 0.6211, 0.7359, 0.7021, 0.7358, 0.7021, 0.9811, 0.6211, 0.9811, 0.4325, 0.2564, 0.3784, 0.2565, 0.3784, 0.01116, 0.4325, 0.01109, 0.05408, 0.7361, 0.1351, 0.7361, 0.1351, 0.9814, 0.05408, 0.9814, 0.5676, 0.2565, 0.5135, 0.2564, 0.5135, 0.01109, 0.5676, 0.01116, 0.5677, 0.7366, 0.6211, 0.7359, 0.6211, 0.9811, 0.5677, 0.9819, 1.086e-07, 0.7361, 0.05408, 0.7361, 0.05408, 0.9814, 1.303e-07, 0.9814, 0.3244, 0.2574, 0.2434, 0.2574, 0.2434, 0.01205, 0.3244, 0.01205, 0.1351, 0.7361, 0.1892, 0.7361, 0.1892, 0.9814, 0.1351, 0.9814, 0.5135, 0.5018, 0.4325, 0.5018, 0.4325, 0.2564, 0.5135, 0.2564, 0.2434, 0.5028, 0.1893, 0.5028, 0.1893, 0.2574, 0.2434, 0.2574, 0.3784, 0.5028, 0.3244, 0.5028, 0.3244, 0.2574, 0.3784, 0.2574, 0.6211, 0.9811, 0.7021, 0.9811, 0.702, 0.983, 0.698, 0.983, 0.6616, 0.9881, 0.6252, 0.9877, 0.6211, 0.9876, 0.4325, 0.01109, 0.3784, 0.01116, 0.3785, 0.004183, 0.4001, 0.001865, 0.4079, 0.003301, 0.4325, 0.00762, 0.05408, 0.9814, 0.1351, 0.9814, 0.1351, 0.9923, 0.131, 0.9938, 0.09458, 1.0, 0.05813, 0.9872, 0.0543, 0.9872, 0.5676, 0.01116, 0.5135, 0.01109, 0.5135, 0.004514, 0.5383, 0.004152, 0.5459, 0.00321, 0.5677, 0.004437, 0.5677, 0.9819, 0.6211, 0.9811, 0.6211, 0.9876, 0.5967, 0.9904, 0.5891, 0.9909, 0.5678, 0.9888, 1.303e-07, 0.9814, 0.05408, 0.9814, 0.0543, 0.9872, 0.02979, 0.9903, 0.02169, 0.9906, 3.143e-05, 0.9892, 0.3244, 0.01205, 0.2434, 0.01205, 0.2434, 0.003911, 0.2474, 0.003794, 0.2839, 0.009619, 0.3203, 0.007229, 0.3244, 0.007632, 0.1351, 0.9814, 0.1892, 0.9814, 0.1892, 0.9847, 0.1675, 0.9857, 0.1598, 0.989, 0.1351, 0.9923, 0.3784, 0.0121, 0.3244, 0.01205, 0.3244, 0.007632, 0.3488, 0.007665, 0.3567, 0.008651, 0.3784, 0.00877, 0.5135, 0.2564, 0.4325, 0.2564, 0.4325, 0.01109, 0.5135, 0.01109, 0.2434, 0.2574, 0.1893, 0.2574, 0.1893, 0.0121, 0.2434, 0.01205, 0.3784, 0.2574, 0.3244, 0.2574, 0.3244, 0.01205, 0.3784, 0.0121, 0.7021, 0.9811, 0.7568, 0.9817, 0.7568, 0.9895, 0.7349, 0.9918, 0.7267, 0.99, 0.702, 0.983, 0.5135, 0.01109, 0.4325, 0.01109, 0.4325, 0.00762, 0.4366, 0.00762, 0.473, 0.0, 0.5095, 0.004093, 0.5135, 0.004514, 0.2434, 0.01205, 0.1893, 0.0121, 0.1892, 0.005374, 0.211, 0.0, 0.2184, 0.001023, 0.2434, 0.003911, 0.8056, 0.2295, 0.784, 0.2186, 0.7731, 0.1967, 0.8056, 0.1967, 0.7731, 0.1967, 0.7691, 0.1887, 0.7691, 0.1598, 0.8059, 0.1584, 0.8056, 0.1967, 0.7569, 0.1232, 0.7568, 0.08622, 0.7691, 0.08607, 0.769, 0.1231, 0.9838, 0.1962, 0.9731, 0.2182, 0.9515, 0.229, 0.9514, 0.1963, 0.813, 0.01263, 0.8378, 0.0005165, 0.8418, 0.0002353, 0.8418, 0.01248, 0.9434, 0.2331, 0.9189, 0.2452, 0.915, 0.2456, 0.915, 0.2332, 0.9999, 0.1597, 0.9998, 0.1637, 0.9879, 0.1881, 0.9878, 0.1597, 0.7691, 0.1887, 0.7569, 0.164, 0.7569, 0.1599, 0.7691, 0.1598, 0.7568, 0.08622, 0.757, 0.08222, 0.769, 0.05688, 0.7691, 0.08607, 0.8422, 0.2456, 0.8381, 0.2456, 0.8134, 0.2333, 0.8422, 0.2329, 0.915, 0.2456, 0.8787, 0.2454, 0.8787, 0.2326, 0.915, 0.2332, 0.8787, 0.2454, 0.8422, 0.2456, 0.8422, 0.2329, 0.8787, 0.2326, 0.7727, 0.0493, 0.7836, 0.02747, 0.8054, 0.01643, 0.8056, 0.04886, 0.8134, 0.2333, 0.8056, 0.2295, 0.8056, 0.1967, 0.8423, 0.1958, 0.8422, 0.2329, 0.7569, 0.1599, 0.7569, 0.1232, 0.769, 0.1231, 0.7691, 0.1598])
_uv.active_render = True
_uv = me_cube_003.uv_layers.new(name='UVMap.001')
_uv.uv.foreach_set('vector', [0.0, 0.0, 0.0, 0.0, 0.0, 0.0, 0.0, 0.0, 0.0, 0.0, 0.0, 0.0, 0.0, 0.0, 0.0, 0.0, 0.0, 0.0, 0.0, 0.0, 0.0, 0.0, 0.0, 0.0, 0.0, 0.0, 0.0, 0.0, 0.0, 0.0, 0.0, 0.0, 0.0, 0.0, 0.0, 0.0, 0.0, 0.0, 0.0, 0.0, 0.0, 0.0, 0.0, 0.0, 0.0, 0.0, 0.0, 0.0, 0.0, 0.0, 0.0, 0.0, 0.0, 0.0, 0.0, 0.0, 0.0, 0.0, 0.0, 0.0, 0.0, 0.0, 0.0, 0.0, 0.0, 0.0, 0.0, 0.0, 0.0, 0.0, 0.0, 0.0, 0.0, 0.0, 0.0, 0.0, 0.0, 0.0, 0.0, 0.0, 0.0, 0.0, 0.0, 0.0, 0.0, 0.0, 0.0, 0.0, 0.0, 0.0, 0.0, 0.0, 0.0, 0.0, 0.0, 0.0, 0.0, 0.0, 0.0, 0.0, 0.0, 0.0, 0.0, 0.0, 0.0, 0.0, 0.0, 0.0, 0.0, 0.0, 0.0, 0.0, 0.0, 0.0, 0.0, 0.0, 0.0, 0.0, 0.0, 0.0, 0.0, 0.0, 0.0, 0.0, 0.0, 0.0, 0.0, 0.0, 0.0, 0.0, 0.0, 0.0, 0.0, 0.0, 0.0, 0.0, 0.0, 0.0, 0.0, 0.0, 0.0, 0.0, 0.0, 0.0, 0.0, 0.0, 0.0, 0.0, 0.0, 0.0, 0.0, 0.0, 0.0, 0.0, 0.0, 0.0, 0.0, 0.0, 0.0, 0.0, 0.0, 0.0, 0.0, 0.0, 0.0, 0.0, 0.0, 0.0, 0.0, 0.0, 0.0, 0.0, 0.0, 0.0, 0.0, 0.0, 0.0, 0.0, 0.0, 0.0, 0.0, 0.0, 0.0, 0.0, 0.0, 0.0, 0.0, 0.0, 0.0, 0.0, 0.0, 0.0, 0.0, 0.0, 0.0, 0.0, 0.0, 0.0, 0.0, 0.0, 0.0, 0.0, 0.0, 0.0, 0.0, 0.0, 0.0, 0.0, 0.0, 0.0, 0.0, 0.0, 0.0, 0.0, 0.0, 0.0, 0.0, 0.0, 0.0, 0.0, 0.0, 0.0, 0.0, 0.0, 0.0, 0.0, 0.0, 0.0, 0.0, 0.0, 0.0, 0.0, 0.0, 0.0, 0.0, 0.0, 0.0, 0.0, 0.0, 0.0, 0.0, 0.0, 0.0, 0.0, 0.0, 0.0, 0.0, 0.0, 0.0, 0.0, 0.0, 0.0, 0.0, 0.0, 0.0, 0.0, 0.0, 0.0, 0.0, 0.0, 0.0, 0.0, 0.0, 0.0, 0.0, 0.0, 0.0, 0.0, 0.0, 0.0, 0.0, 0.0, 0.0, 0.0, 0.0, 0.0, 0.0, 0.0, 0.0, 0.0, 0.0, 0.0, 0.0, 0.0, 0.0, 0.0, 0.0, 0.0, 0.0, 0.0, 0.0, 0.0, 0.0, 0.0, 0.0, 0.0, 0.0, 0.0, 0.0, 0.0, 0.0, 0.0, 0.0, 0.0, 0.0, 0.0, 0.0, 0.0, 0.0, 0.0, 0.0, 0.0, 0.0, 0.0, 0.0, 0.0, 0.0, 0.0, 0.0, 0.0, 0.0, 0.0, 0.0, 0.0, 0.0, 0.0, 0.0, 0.0, 0.0, 0.0, 0.0, 0.0, 0.0, 0.0, 0.0, 0.0, 0.0, 0.0, 0.0, 0.0, 0.0, 0.0, 0.0, 0.0, 0.0, 0.0, 0.0, 0.0, 0.0, 0.0, 0.0, 0.0, 0.0, 0.0, 0.0, 0.0, 0.0, 0.0, 0.0, 0.0, 0.0, 0.0, 0.0, 0.0, 0.0, 0.0, 0.0, 0.0, 0.0, 0.0, 0.0, 0.0, 0.0, 0.0, 0.0, 0.0, 0.0, 0.0, 0.0, 0.0, 0.0, 0.0, 0.0, 0.0, 0.0, 0.0, 0.0, 0.0, 0.0, 0.0, 0.0, 0.0, 0.0, 0.0, 0.0, 0.0, 0.0, 0.0, 0.0, 0.0, 0.0, 0.0, 0.0, 0.0, 0.0, 0.0, 0.0, 0.0, 0.0, 0.0, 0.0, 0.0, 0.0, 0.0, 0.0, 0.0, 0.0, 0.0, 0.0, 0.0, 0.0, 0.0, 0.0, 0.0, 0.0, 0.0, 0.0, 0.0, 0.0, 0.0, 0.0, 0.0, 0.0, 0.0, 0.0, 0.0, 0.0, 0.0, 0.0, 0.0, 0.0, 0.0, 0.0, 0.0, 0.0, 0.0, 0.0, 0.0, 0.0, 0.0, 0.0, 0.0, 0.0, 0.0, 0.0, 0.0, 0.0, 0.0, 0.0, 0.0, 0.0, 0.0, 0.0, 0.0, 0.0, 0.0, 0.0, 0.0, 0.0, 0.0, 0.0, 0.0, 0.0, 0.0, 0.0, 0.0, 0.0, 0.0, 0.0, 0.0, 0.0, 0.0, 0.0, 0.0, 0.0, 0.0, 0.0, 0.0, 0.0, 0.0, 0.0, 0.0, 0.0, 0.0, 0.0, 0.0, 0.0, 0.0, 0.0, 0.0, 0.0, 0.0, 0.0, 0.0, 0.0, 0.0, 0.0, 0.0, 0.0, 0.0, 0.0, 0.0, 0.0, 0.0, 0.0, 0.0, 0.0, 0.0, 0.0, 0.0, 0.0, 0.0, 0.0, 0.0, 0.0, 0.0, 0.0, 0.0, 0.0, 0.0, 0.0, 0.0, 0.0, 0.0, 0.0, 0.0, 0.0, 0.0, 0.0, 0.0, 0.0, 0.0, 0.0, 0.0, 0.0, 0.0, 0.0, 0.0, 0.0, 0.0, 0.0, 0.0, 0.0, 0.0, 0.0, 0.0, 0.0, 0.0, 0.0, 0.0, 0.0, 0.0, 0.0, 0.0, 0.0, 0.0, 0.0, 0.0, 0.0, 0.0, 0.0, 0.0, 0.0, 0.0, 0.0, 0.0, 0.0, 0.0, 0.0, 0.0, 0.0, 0.0, 0.0, 0.0, 0.0, 0.0, 0.0, 0.0, 0.0, 0.0, 0.0, 0.0, 0.0, 0.0, 0.0, 0.0, 0.0, 0.0, 0.0, 0.0, 0.0, 0.0, 0.0, 0.0, 0.0, 0.0, 0.0, 0.0, 0.0, 0.0, 0.0, 0.0, 0.0, 0.0, 0.0, 0.0, 0.0, 0.0, 0.0, 0.0, 0.0, 0.0, 0.0, 0.0, 0.0, 0.0, 0.0, 0.0, 0.0, 0.0, 0.0, 0.0, 0.0, 0.0, 0.0, 0.0, 0.0, 0.0, 0.0, 0.0, 0.0, 0.0, 0.0, 0.0, 0.0, 0.0, 0.0, 0.0, 0.0, 0.0, 0.0, 0.0, 0.0, 0.0, 0.0, 0.0, 0.0, 0.0, 0.0, 0.0, 0.0, 0.0, 0.0, 0.0, 0.0, 0.0, 0.0, 0.0, 0.0, 0.0, 0.0, 0.0, 0.0, 0.0, 0.0, 0.0, 0.0, 0.0, 0.0, 0.0, 0.0, 0.0, 0.0, 0.0, 0.0, 0.0, 0.0, 0.0, 0.0, 0.0, 0.0, 0.0, 0.0, 0.0, 0.0, 0.0, 0.0, 0.0, 0.0, 0.0, 0.0, 0.0, 0.0, 0.0, 0.0, 0.0, 0.0, 0.0, 0.0, 0.0, 0.0, 0.0, 0.0, 0.0, 0.0, 0.0, 0.0, 0.0, 0.0, 0.0, 0.0, 0.0, 0.0, 0.0, 0.0, 0.0, 0.0, 0.0, 0.0, 0.0, 0.0, 0.0, 0.0, 0.0, 0.0, 0.0, 0.0, 0.0, 0.0, 0.0, 0.0, 0.0, 0.0, 0.0, 0.0, 0.0, 0.0, 0.0, 0.0, 0.0, 0.0, 0.0, 0.0, 0.0, 0.0, 0.0, 0.0, 0.0, 0.0, 0.0, 0.0, 0.0, 0.0, 0.0, 0.0, 0.0, 0.0, 0.0, 0.0, 0.0, 0.0, 0.0, 0.0, 0.0, 0.0, 0.0, 0.0, 0.0, 0.0, 0.0, 0.0, 0.0, 0.0, 0.0, 0.0, 0.0, 0.0, 0.0, 0.0, 0.0, 0.0, 0.0, 0.0, 0.0, 0.0, 0.0, 0.0, 0.0, 0.0, 0.0, 0.0, 0.0, 0.0, 0.0, 0.0, 0.0, 0.0, 0.0, 0.0, 0.0, 0.0, 0.0, 0.0, 0.0, 0.0, 0.0, 0.0, 0.0, 0.0, 0.0, 0.0, 0.0, 0.0, 0.0, 0.0, 0.0, 0.0, 0.0, 0.0, 0.0, 0.0, 0.0, 0.0, 0.0, 0.0, 0.0, 0.0, 0.0, 0.0, 0.0, 0.0, 0.0, 0.0, 0.0, 0.0, 0.0, 0.0, 0.0, 0.0, 0.0, 0.0, 0.0, 0.0, 0.0, 0.0, 0.0, 0.0, 0.0, 0.0, 0.0, 0.0, 0.0, 0.0, 0.0, 0.0, 0.0, 0.0, 0.0, 0.0, 0.0, 0.0, 0.0, 0.0, 0.0, 0.0, 0.0, 0.0, 0.0, 0.0, 0.0, 0.0, 0.0, 0.0, 0.0, 0.0, 0.0, 0.0, 0.0, 0.0, 0.0, 0.0, 0.0, 0.0, 0.0, 0.0, 0.0, 0.0, 0.0, 0.0, 0.0, 0.0, 0.0, 0.0, 0.0, 0.0, 0.0, 0.0, 0.0, 0.0, 0.0, 0.0, 0.0, 0.0, 0.0, 0.0, 0.0, 0.0, 0.0, 0.0, 0.0, 0.0, 0.0, 0.0, 0.0, 0.0, 0.0, 0.0, 0.0, 0.0, 0.0, 0.0, 0.0, 0.0, 0.0, 0.0, 0.0, 0.0, 0.0, 0.0, 0.0, 0.0, 0.0, 0.0, 0.0, 0.0, 0.0, 0.0, 0.0, 0.0, 0.0, 0.0, 0.0, 0.0, 0.0, 0.0, 0.0, 0.0, 0.0, 0.0, 0.0, 0.0, 0.0, 0.0, 0.0, 0.0, 0.0, 0.0, 0.0, 0.0, 0.0, 0.0, 0.0, 0.0, 0.0, 0.0, 0.0, 0.0, 0.0, 0.0, 0.0, 0.0, 0.0, 0.0, 0.0, 0.0, 0.0, 0.0, 0.0, 0.0, 0.0, 0.0, 0.0, 0.0, 0.0, 0.0, 0.0, 0.0, 0.0, 0.0, 0.0, 0.0, 0.0, 0.0, 0.0, 0.0, 0.0, 0.0, 0.0, 0.0, 0.0, 0.0, 0.0, 0.0, 0.0, 0.0, 0.0, 0.0, 0.0, 0.0, 0.0, 0.0, 0.0, 0.0, 0.0, 0.0, 0.0, 0.0, 0.0, 0.0, 0.0, 0.0, 0.0, 0.0, 0.0, 0.0, 0.0, 0.0, 0.0, 0.0, 0.0])
me_cube_003.materials.append(mat_mat_woodspike)
me_cube_003.use_remesh_preserve_volume = False
me_cube_003.use_remesh_preserve_attributes = False
me_cube_003.use_mirror_vertex_groups = False
me_cube_003.update()

# ---- objects
ob_woodspikedamagedtop = bpy.data.objects.new('WoodSpikeDamagedTop', me_cube_002)
ob_woodspikedamagedbottom = bpy.data.objects.new('WoodSpikeDamagedBottom', me_cube_003)

# ---- transforms, parenting, visibility, modifiers, constraints
ob_woodspikedamagedtop.location = (0.0, 0.0, 0.0)
ob_woodspikedamagedtop.lock_rotations_4d = False
ob_woodspikedamagedtop.empty_display_type = 'ARROWS'
ob_woodspikedamagedtop.lineart.crease_threshold = 0.0
ob_woodspikedamagedbottom.location = (0.0, 0.0, 0.0)
ob_woodspikedamagedbottom.lock_rotations_4d = False
ob_woodspikedamagedbottom.empty_display_type = 'ARROWS'
ob_woodspikedamagedbottom.lineart.crease_threshold = 0.0

# ---- collection membership
col_collection_1.objects.link(ob_woodspikedamagedtop)
col_collection_1.objects.link(ob_woodspikedamagedbottom)

# ---- scene / render settings (as saved in the file)
scene.frame_start = 1; scene.frame_end = 250; scene.frame_set(76)
scene.render.engine = 'CYCLES'
scene.render.resolution_percentage = 50
scene.render.dither_intensity = 0.0
scene.cycles.use_denoising = False
scene.cycles.samples = 128
scene.cycles.sampling_pattern = 'TABULATED_SOBOL'
scene.cycles.use_adaptive_sampling = False
scene.cycles.use_light_tree = False
scene.cycles.blur_glossy = 0.0
scene.cycles.sample_clamp_indirect = 0.0
scene.view_settings.view_transform = 'Standard'
bpy.context.view_layer.update()

# ---- added for rendering (the .blend has no active camera and no usable light): camera, sun
cam_auto = bpy.data.cameras.new('AutoCamera')
cam_auto.lens = 50.0
cam_auto.sensor_width = 36.0
cam_auto.clip_end = 1000.0
ob_auto_camera = bpy.data.objects.new('AutoCamera', cam_auto)
scene.collection.objects.link(ob_auto_camera)
ob_auto_camera.location = (5.7235, -6.86566, 7.58664)
ob_auto_camera.rotation_euler = (1.09748, -7.21219e-08, 0.694738)
scene.camera = ob_auto_camera
light_auto_sun = bpy.data.lights.new('AutoSun', 'SUN')
light_auto_sun.energy = 3.0
light_auto_sun.angle = 0.0523599
ob_auto_sun = bpy.data.objects.new('AutoSun', light_auto_sun)
scene.collection.objects.link(ob_auto_sun)
ob_auto_sun.rotation_euler = (0.872665, 0.174533, 0.523599)
bpy.context.view_layer.update()
